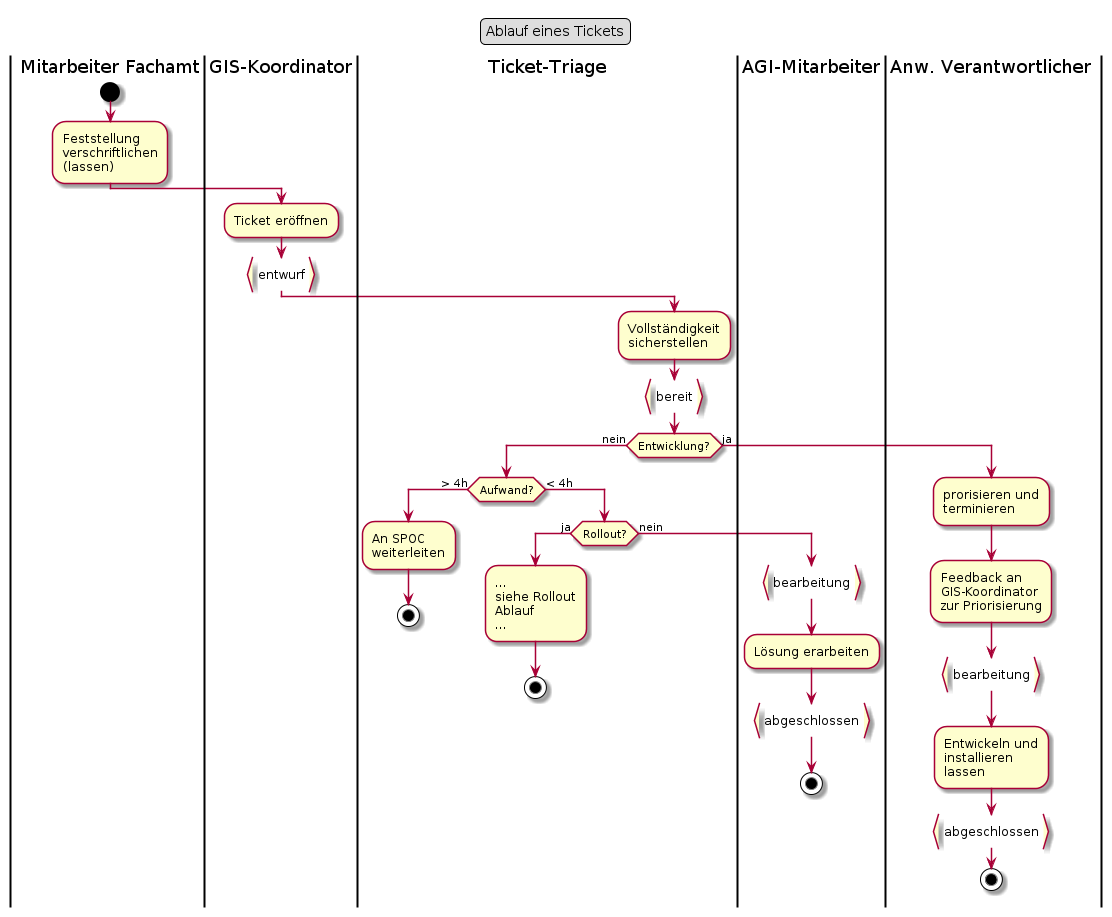

The diagram above was rendered by PlantUML. Its source (embedded in the PNG):
@startuml
legend top
	Ablauf eines Tickets
end legend
|Mitarbeiter Fachamt|
start
:Feststellung
verschriftlichen
(lassen);
|GIS-Koordinator|
:Ticket eröffnen;
:entwurf}
|Ticket-Triage|
:Vollständigkeit
sicherstellen;
:bereit}
if (Entwicklung?) then (nein)
  if (Aufwand?) then (> 4h)
    :An SPOC
    weiterleiten;
    stop
  else (< 4h)
  	if (Rollout?) then (ja)
      :...
      siehe Rollout
      Ablauf
      ...;
      stop
    else (nein)
      |AGI-Mitarbeiter|
      :bearbeitung}
      :Lösung erarbeiten;
      :abgeschlossen}
      stop
    endif
  endif
else (ja)
  |Anw. Verantwortlicher|
  :prorisieren und
  terminieren;
  :Feedback an
  GIS-Koordinator
  zur Priorisierung;
  :bearbeitung}
  :Entwickeln und
  installieren
  lassen;
  :abgeschlossen}
  stop
endif
@enduml